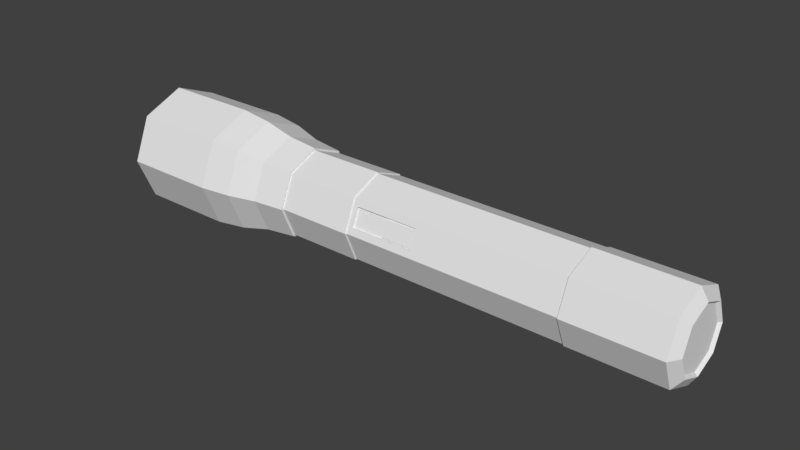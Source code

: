 # Source: Flashlight.blend  (saved by Blender 2.79.0; exported with 4.5.12 LTS)
import bpy
from mathutils import Matrix  # noqa: F401  (used for matrix-valued properties, if any)

bpy.ops.wm.read_factory_settings(use_empty=True)
scene = bpy.context.scene
scene.name = 'Scene'

# ---- collections
col_collection_1 = bpy.data.collections.new('Collection 1'); scene.collection.children.link(col_collection_1)

# ---- materials (node trees are filled in below, after node groups)
mat_color_palette = bpy.data.materials.new('Color Palette')
mat_color_palette.alpha_threshold = 0.0
mat_color_palette.use_transparent_shadow = False
mat_color_palette.roughness = 0.5
mat_color_palette.specular_intensity = 0.0

# ---- material node trees

# ---- world
world_world = bpy.data.worlds.new('World'); scene.world = world_world
world_world.color = (0.05088, 0.05088, 0.05088)
world_world.use_sun_shadow = False
world_world.sun_shadow_jitter_overblur = 0.0
world_world.cycles.sampling_method = 'MANUAL'

# ---- meshes
me_cylinder = bpy.data.meshes.new('Cylinder')
me_cylinder.from_pydata([(5.637e-07, 1.006, 0.4156), (0.7112, 0.7112, 0.4156), (1.006, 3.455e-07, 0.4156), (0.7112, -0.7112, 0.4156), (4.758e-07, -1.006, 0.4156), (-0.7112, -0.7112, 0.4156), (-1.006, 4.014e-07, 0.4156), (-0.7112, 0.7112, 0.4156), (5.567e-07, 1.032, 0.4206), (0.7294, 0.7294, 0.4206), (1.032, 3.381e-07, 0.4206), (0.7294, -0.7294, 0.4206), (4.665e-07, -1.032, 0.4206), (-0.7294, -0.7294, 0.4206), (-1.032, 3.954e-07, 0.4206), (-0.7294, 0.7294, 0.4206), (4.373e-07, 1.032, 0.7847), (0.7294, 0.7294, 0.7847), (1.032, 2.903e-07, 0.7847), (0.7294, -0.7294, 0.7847), (3.472e-07, -1.032, 0.7847), (-0.7294, -0.7294, 0.7847), (-1.032, 3.477e-07, 0.7847), (-0.7294, 0.7294, 0.7847), (4.388e-07, 1.078, 0.7847), (0.7625, 0.7625, 0.7847), (1.078, 2.892e-07, 0.7847), (0.7625, -0.7625, 0.7847), (3.445e-07, -1.078, 0.7847), (-0.7625, -0.7625, 0.7847), (-1.078, 3.492e-07, 0.7847), (-0.7625, 0.7625, 0.7847), (4.222e-07, 1.156, 0.9359), (0.8173, 0.8173, 0.9359), (1.156, 1.849e-07, 0.9359), (0.8173, -0.8173, 0.9359), (3.212e-07, -1.156, 0.9359), (-0.8173, -0.8173, 0.9359), (-1.156, 2.492e-07, 0.9359), (-0.8173, 0.8173, 0.9359), (4.25e-07, 1.331, 1.071), (0.9415, 0.9415, 1.071), (1.331, 8.668e-08, 1.071), (0.9415, -0.9415, 1.071), (3.086e-07, -1.331, 1.071), (-0.9415, -0.9415, 1.071), (-1.331, 1.608e-07, 1.071), (-0.9415, 0.9415, 1.071), (4.942e-07, 1.426, 1.221), (1.008, 1.008, 1.221), (1.426, 3.238e-08, 1.221), (1.008, -1.008, 1.221), (3.696e-07, -1.426, 1.221), (-1.008, -1.008, 1.221), (-1.426, 1.117e-07, 1.221), (-1.008, 1.008, 1.221), (9.811e-07, 1.426, 1.684), (1.008, 1.008, 1.684), (1.426, 5.724e-08, 1.684), (1.008, -1.008, 1.684), (8.565e-07, -1.426, 1.684), (-1.008, -1.008, 1.684), (-1.426, 1.366e-07, 1.684), (-1.008, 1.008, 1.684), (0.8654, 0.8654, 1.684), (9.941e-07, 1.224, 1.684), (1.224, 7.012e-08, 1.684), (0.8654, -0.8654, 1.684), (8.871e-07, -1.224, 1.684), (-0.8654, -0.8654, 1.684), (-1.224, 1.382e-07, 1.684), (-0.8654, 0.8654, 1.684), (0.8005, 0.8005, 1.656), (9.826e-07, 1.132, 1.656), (1.132, 7.869e-08, 1.656), (0.8005, -0.8005, 1.656), (8.836e-07, -1.132, 1.656), (-0.8005, -0.8005, 1.656), (-1.132, 1.417e-07, 1.656), (-0.8005, 0.8005, 1.656), (1.792e-07, 1.006, -0.615), (0.7112, 0.7112, -0.615), (1.006, 8.009e-08, -0.615), (0.7112, -0.7112, -0.615), (9.122e-08, -1.006, -0.615), (-0.7112, -0.7112, -0.615), (-1.006, 1.361e-07, -0.615), (-0.7112, 0.7112, -0.615), (5.078e-08, 1.032, -1.057), (0.7294, 0.7294, -1.057), (0.7294, 0.7294, -0.6189), (1.032, -1.105e-08, -1.057), (1.032, 9.252e-08, -0.6189), (0.7294, -0.7294, -1.057), (0.7294, -0.7294, -0.6189), (-3.94e-08, -1.032, -1.057), (1.107e-07, -1.032, -0.6189), (-0.7294, -0.7294, -1.057), (-0.7294, -0.7294, -0.6189), (-1.032, 4.634e-08, -1.057), (-1.032, 1.499e-07, -0.6189), (-0.7294, 0.7294, -1.057), (-0.7294, 0.7294, -0.6189), (8.74e-08, 0.7687, -1.091), (0.5435, 0.5435, -1.091), (0.7687, 1.836e-08, -1.091), (0.5435, -0.5435, -1.091), (2.02e-08, -0.7687, -1.091), (-0.5435, -0.5435, -1.091), (-0.7687, 6.113e-08, -1.091), (-0.5435, 0.5435, -1.091), (2.009e-07, 1.032, -0.6189), (1.048e-07, 0.701, -1.077), (0.4957, 0.4957, -1.077), (0.701, 2.358e-08, -1.077), (0.4957, -0.4957, -1.077), (4.35e-08, -0.701, -1.077), (-0.4957, -0.4957, -1.077), (-0.701, 6.258e-08, -1.077), (-0.4957, 0.4957, -1.077), (0.1467, -0.9451, 0.395), (0.5645, -0.772, 0.395), (0.5645, -0.772, 0.08658), (0.1467, -0.9451, 0.08658), (-1.006, 2.687e-07, -0.09969), (-0.7112, 0.7112, -0.09969), (0.1304, -0.9056, 0.08658), (0.5482, -0.7326, 0.08658), (0.5482, -0.7326, 0.395), (0.1304, -0.9056, 0.395), (-0.9759, 0.07223, -0.2755), (-0.9759, 0.07223, -0.5938), (-0.7412, 0.639, -0.2755), (-0.7412, 0.639, -0.5938), (-0.989, 0.06849, -0.2755), (-0.989, 0.06849, -0.5938), (-0.7543, 0.6353, -0.2755), (-0.7543, 0.6353, -0.5938), (-1.032, 2.98e-07, 0.6652), (-1.032, 3.045e-07, 0.7527), (-0.7294, 0.7294, 0.7527), (-0.7294, 0.7294, 0.6652), (3.086e-07, -1.032, 0.6652), (3.013e-07, -1.032, 0.7527), (-0.7294, -0.7294, 0.7527), (-0.7294, -0.7294, 0.6652), (1.032, 2.406e-07, 0.6652), (1.032, 2.471e-07, 0.7527), (0.7294, -0.7294, 0.7527), (0.7294, -0.7294, 0.6652), (3.987e-07, 1.032, 0.6652), (3.914e-07, 1.032, 0.7527), (0.7294, 0.7294, 0.7527), (0.7294, 0.7294, 0.6652), (0.1304, -0.9056, 0.08658), (0.1304, -0.9056, 0.2408), (0.5482, -0.7326, 0.08658), (0.5482, -0.7326, 0.2408), (0.5242, -0.7665, 0.2374), (0.1714, -0.9126, 0.2374), (0.5242, -0.7665, 0.08994), (0.1714, -0.9126, 0.08994), (0.7294, 0.7294, -0.6848), (0.7294, 0.7294, -0.7704), (1.032, 4.941e-09, -0.6848), (1.032, -6.965e-08, -0.7704), (0.7294, -0.7294, -0.6848), (0.7294, -0.7294, -0.7704), (-1.624e-08, -1.032, -0.6848), (-1.243e-07, -1.032, -0.7704), (-0.7294, -0.7294, -0.6848), (-0.7294, -0.7294, -0.7704), (-1.032, 6.233e-08, -0.6848), (-1.032, -1.226e-08, -0.7704), (-0.7294, 0.7294, -0.6848), (-0.7294, 0.7294, -0.7704), (-3.415e-08, 1.032, -0.7704), (7.394e-08, 1.032, -0.6848)], [], [(80, 0, 1, 81), (81, 1, 2, 82), (82, 2, 3, 83), (84, 4, 5, 85), (85, 5, 6, 124), (6, 5, 13, 14), (124, 6, 7, 125), (125, 7, 0, 80), (140, 139, 22, 23), (4, 3, 11, 12), (7, 6, 14, 15), (2, 1, 9, 10), (5, 4, 12, 13), (0, 7, 15, 8), (1, 0, 8, 9), (3, 2, 10, 11), (22, 21, 29, 30), (144, 143, 20, 21), (148, 147, 18, 19), (152, 151, 16, 17), (151, 140, 23, 16), (139, 144, 21, 22), (143, 148, 19, 20), (147, 152, 17, 18), (25, 24, 32, 33), (20, 19, 27, 28), (18, 17, 25, 26), (23, 22, 30, 31), (21, 20, 28, 29), (19, 18, 26, 27), (17, 16, 24, 25), (16, 23, 31, 24), (39, 38, 46, 47), (24, 31, 39, 32), (30, 29, 37, 38), (28, 27, 35, 36), (26, 25, 33, 34), (31, 30, 38, 39), (29, 28, 36, 37), (27, 26, 34, 35), (42, 41, 49, 50), (37, 36, 44, 45), (35, 34, 42, 43), (33, 32, 40, 41), (32, 39, 47, 40), (38, 37, 45, 46), (36, 35, 43, 44), (34, 33, 41, 42), (48, 55, 63, 56), (47, 46, 54, 55), (45, 44, 52, 53), (43, 42, 50, 51), (41, 40, 48, 49), (40, 47, 55, 48), (46, 45, 53, 54), (44, 43, 51, 52), (59, 58, 66, 67), (54, 53, 61, 62), (52, 51, 59, 60), (50, 49, 57, 58), (55, 54, 62, 63), (53, 52, 60, 61), (51, 50, 58, 59), (49, 48, 56, 57), (71, 70, 78, 79), (57, 56, 65, 64), (56, 63, 71, 65), (62, 61, 69, 70), (60, 59, 67, 68), (58, 57, 64, 66), (63, 62, 70, 71), (61, 60, 68, 69), (72, 73, 79, 78, 77, 76, 75, 74), (69, 68, 76, 77), (67, 66, 74, 75), (64, 65, 73, 72), (65, 71, 79, 73), (70, 69, 77, 78), (68, 67, 75, 76), (66, 64, 72, 74), (84, 85, 98, 96), (82, 83, 94, 92), (80, 81, 90, 111), (87, 80, 111, 102), (85, 86, 100, 98), (83, 84, 96, 94), (81, 82, 92, 90), (86, 87, 102, 100), (89, 91, 105, 104), (105, 106, 115, 114), (95, 97, 108, 107), (101, 88, 103, 110), (88, 89, 104, 103), (91, 93, 106, 105), (97, 99, 109, 108), (93, 95, 107, 106), (99, 101, 110, 109), (174, 102, 111, 177), (172, 100, 102, 174), (170, 98, 100, 172), (168, 96, 98, 170), (166, 94, 96, 168), (164, 92, 94, 166), (162, 90, 92, 164), (177, 111, 90, 162), (112, 113, 114, 115, 116, 117, 118, 119), (103, 104, 113, 112), (110, 103, 112, 119), (108, 109, 118, 117), (106, 107, 116, 115), (104, 105, 114, 113), (109, 110, 119, 118), (107, 108, 117, 116), (3, 4, 120, 121), (83, 3, 121, 122), (84, 83, 122, 123), (120, 123, 126, 129), (87, 125, 80), (86, 124, 130, 131), (85, 124, 86), (4, 84, 123, 120), (122, 121, 128, 127), (121, 120, 129, 128), (123, 122, 127, 126), (127, 128, 129, 126), (133, 131, 135, 137), (124, 125, 132, 130), (87, 86, 131, 133), (125, 87, 133, 132), (135, 134, 136, 137), (131, 130, 134, 135), (130, 132, 136, 134), (132, 133, 137, 136), (10, 9, 153, 146), (146, 153, 152, 147), (12, 11, 149, 142), (142, 149, 148, 143), (14, 13, 145, 138), (138, 145, 144, 139), (8, 15, 141, 150), (150, 141, 140, 151), (9, 8, 150, 153), (153, 150, 151, 152), (11, 10, 146, 149), (149, 146, 147, 148), (13, 12, 142, 145), (145, 142, 143, 144), (15, 14, 138, 141), (141, 138, 139, 140), (155, 154, 161, 159), (160, 158, 159, 161), (157, 155, 159, 158), (156, 157, 158, 160), (154, 156, 160, 161), (88, 176, 163, 89), (176, 177, 162, 163), (89, 163, 165, 91), (163, 162, 164, 165), (91, 165, 167, 93), (165, 164, 166, 167), (93, 167, 169, 95), (167, 166, 168, 169), (95, 169, 171, 97), (169, 168, 170, 171), (97, 171, 173, 99), (171, 170, 172, 173), (99, 173, 175, 101), (173, 172, 174, 175), (101, 175, 176, 88), (175, 174, 177, 176)])
_uv = me_cylinder.uv_layers.new(name='UVMap')
_uv.uv.foreach_set('vector', [0.007771, 0.988, 0.007771, 0.988, 0.007771, 0.988, 0.007771, 0.988, 0.007771, 0.988, 0.007771, 0.988, 0.007771, 0.988, 0.007771, 0.988, 0.007771, 0.988, 0.007771, 0.988, 0.007771, 0.988, 0.007771, 0.988, 0.007771, 0.988, 0.007771, 0.988, 0.007771, 0.988, 0.007771, 0.988, 0.007771, 0.988, 0.007771, 0.988, 0.007771, 0.988, 0.007771, 0.988, 0.007771, 0.988, 0.007771, 0.988, 0.007771, 0.988, 0.007771, 0.988, 0.007771, 0.988, 0.007771, 0.988, 0.007771, 0.988, 0.007771, 0.988, 0.007771, 0.988, 0.007771, 0.988, 0.007771, 0.988, 0.007771, 0.988, 0.007771, 0.988, 0.007771, 0.988, 0.007771, 0.988, 0.007771, 0.988, 0.007771, 0.988, 0.007771, 0.988, 0.007771, 0.988, 0.007771, 0.988, 0.007771, 0.988, 0.007771, 0.988, 0.007771, 0.988, 0.007771, 0.988, 0.007771, 0.988, 0.007771, 0.988, 0.007771, 0.988, 0.007771, 0.988, 0.007771, 0.988, 0.007771, 0.988, 0.007771, 0.988, 0.007771, 0.988, 0.007771, 0.988, 0.007771, 0.988, 0.007771, 0.988, 0.007771, 0.988, 0.007771, 0.988, 0.007771, 0.988, 0.007771, 0.988, 0.007771, 0.988, 0.007771, 0.988, 0.007771, 0.988, 0.007771, 0.988, 0.007771, 0.988, 0.007771, 0.988, 0.007771, 0.988, 0.007771, 0.988, 0.007771, 0.988, 0.007771, 0.988, 0.007771, 0.988, 0.007771, 0.988, 0.007771, 0.988, 0.007771, 0.988, 0.007771, 0.988, 0.007771, 0.988, 0.007771, 0.988, 0.007771, 0.988, 0.007771, 0.988, 0.007771, 0.988, 0.007771, 0.988, 0.007771, 0.988, 0.007771, 0.988, 0.007771, 0.988, 0.007771, 0.988, 0.007771, 0.988, 0.007771, 0.988, 0.007771, 0.988, 0.007771, 0.988, 0.007771, 0.988, 0.007771, 0.988, 0.007771, 0.988, 0.007771, 0.988, 0.007771, 0.988, 0.007771, 0.988, 0.007771, 0.988, 0.007771, 0.988, 0.007771, 0.988, 0.007771, 0.988, 0.007771, 0.988, 0.007771, 0.988, 0.007771, 0.988, 0.007771, 0.988, 0.007771, 0.988, 0.007771, 0.988, 0.007771, 0.988, 0.007771, 0.988, 0.007771, 0.988, 0.007771, 0.988, 0.007771, 0.988, 0.007771, 0.988, 0.007771, 0.988, 0.007771, 0.988, 0.007771, 0.988, 0.007771, 0.988, 0.007771, 0.988, 0.007771, 0.988, 0.007771, 0.988, 0.007771, 0.988, 0.007771, 0.988, 0.007771, 0.988, 0.007771, 0.988, 0.007771, 0.988, 0.007771, 0.988, 0.007771, 0.988, 0.007771, 0.988, 0.007771, 0.988, 0.007771, 0.988, 0.007771, 0.988, 0.007771, 0.988, 0.007771, 0.988, 0.007771, 0.988, 0.007771, 0.988, 0.007771, 0.988, 0.007771, 0.988, 0.007771, 0.988, 0.007771, 0.988, 0.007771, 0.988, 0.007771, 0.988, 0.007771, 0.988, 0.007771, 0.988, 0.007771, 0.988, 0.007771, 0.988, 0.007771, 0.988, 0.007771, 0.988, 0.007771, 0.988, 0.007771, 0.988, 0.007771, 0.988, 0.007771, 0.988, 0.007771, 0.988, 0.007771, 0.988, 0.007771, 0.988, 0.007771, 0.988, 0.007771, 0.988, 0.007771, 0.988, 0.007771, 0.988, 0.007771, 0.988, 0.007771, 0.988, 0.007771, 0.988, 0.007771, 0.988, 0.007771, 0.988, 0.007771, 0.988, 0.007771, 0.988, 0.007771, 0.988, 0.007771, 0.988, 0.007771, 0.988, 0.007771, 0.988, 0.007771, 0.988, 0.007771, 0.988, 0.007771, 0.988, 0.007771, 0.988, 0.007771, 0.988, 0.007771, 0.988, 0.007771, 0.988, 0.007771, 0.988, 0.007771, 0.988, 0.007771, 0.988, 0.007771, 0.988, 0.007771, 0.988, 0.007771, 0.988, 0.007771, 0.988, 0.007771, 0.988, 0.007771, 0.988, 0.007771, 0.988, 0.007771, 0.988, 0.007771, 0.988, 0.007771, 0.988, 0.007771, 0.988, 0.007771, 0.988, 0.007771, 0.988, 0.007771, 0.988, 0.007771, 0.988, 0.007771, 0.988, 0.007771, 0.988, 0.007771, 0.988, 0.007771, 0.988, 0.007771, 0.988, 0.007771, 0.988, 0.007771, 0.988, 0.007771, 0.988, 0.007771, 0.988, 0.007771, 0.988, 0.007771, 0.988, 0.007771, 0.988, 0.007771, 0.988, 0.007771, 0.988, 0.007771, 0.988, 0.007771, 0.988, 0.007771, 0.988, 0.007771, 0.988, 0.007771, 0.988, 0.007771, 0.988, 0.007771, 0.988, 0.007771, 0.988, 0.007771, 0.988, 0.007771, 0.988, 0.007771, 0.988, 0.007771, 0.988, 0.007771, 0.988, 0.007771, 0.988, 0.007771, 0.988, 0.007771, 0.988, 0.007771, 0.988, 0.007771, 0.988, 0.007771, 0.988, 0.007771, 0.988, 0.007771, 0.988, 0.007771, 0.988, 0.007771, 0.988, 0.007771, 0.988, 0.007771, 0.988, 0.007771, 0.988, 0.007771, 0.988, 0.007771, 0.988, 0.007771, 0.988, 0.007771, 0.988, 0.007771, 0.988, 0.007771, 0.988, 0.007771, 0.988, 0.007771, 0.988, 0.007771, 0.988, 0.007771, 0.988, 0.007771, 0.988, 0.007771, 0.988, 0.007771, 0.988, 0.007771, 0.988, 0.007771, 0.988, 0.007771, 0.988, 0.007771, 0.988, 0.007771, 0.988, 0.007771, 0.988, 0.007771, 0.988, 0.007771, 0.988, 0.007771, 0.988, 0.007771, 0.988, 0.007771, 0.988, 0.007771, 0.988, 0.007771, 0.988, 0.007771, 0.988, 0.007771, 0.988, 0.007771, 0.988, 0.007771, 0.988, 0.007771, 0.988, 0.007771, 0.988, 0.007771, 0.988, 0.007771, 0.988, 0.007771, 0.988, 0.007771, 0.988, 0.007771, 0.988, 0.007771, 0.988, 0.007771, 0.988, 0.007771, 0.988, 0.007771, 0.988, 0.007771, 0.988, 0.007771, 0.988, 0.007771, 0.988, 0.007771, 0.988, 0.007771, 0.988, 0.007771, 0.988, 0.007771, 0.988, 0.007771, 0.988, 0.007771, 0.988, 0.007771, 0.988, 0.007771, 0.988, 0.007771, 0.988, 0.007771, 0.988, 0.007771, 0.988, 0.007771, 0.988, 0.007771, 0.988, 0.02338, 0.9699, 0.02338, 0.9699, 0.02338, 0.9699, 0.02338, 0.9699, 0.02338, 0.9699, 0.02338, 0.9699, 0.02338, 0.9699, 0.02338, 0.9699, 0.007771, 0.988, 0.007771, 0.988, 0.007771, 0.988, 0.007771, 0.988, 0.007771, 0.988, 0.007771, 0.988, 0.007771, 0.988, 0.007771, 0.988, 0.007771, 0.988, 0.007771, 0.988, 0.007771, 0.988, 0.007771, 0.988, 0.007771, 0.988, 0.007771, 0.988, 0.007771, 0.988, 0.007771, 0.988, 0.007771, 0.988, 0.007771, 0.988, 0.007771, 0.988, 0.007771, 0.988, 0.007771, 0.988, 0.007771, 0.988, 0.007771, 0.988, 0.007771, 0.988, 0.007771, 0.988, 0.007771, 0.988, 0.007771, 0.988, 0.007771, 0.988, 0.007771, 0.988, 0.007771, 0.988, 0.007771, 0.988, 0.007771, 0.988, 0.007771, 0.988, 0.007771, 0.988, 0.007771, 0.988, 0.007771, 0.988, 0.007771, 0.988, 0.007771, 0.988, 0.007771, 0.988, 0.007771, 0.988, 0.007771, 0.988, 0.007771, 0.988, 0.007771, 0.988, 0.007771, 0.988, 0.007771, 0.988, 0.007771, 0.988, 0.007771, 0.988, 0.007771, 0.988, 0.007771, 0.988, 0.007771, 0.988, 0.007771, 0.988, 0.007771, 0.988, 0.007771, 0.988, 0.007771, 0.988, 0.007771, 0.988, 0.007771, 0.988, 0.007771, 0.988, 0.007771, 0.988, 0.007771, 0.988, 0.007771, 0.988, 0.007771, 0.988, 0.007771, 0.988, 0.007771, 0.988, 0.007771, 0.988, 0.007968, 0.9595, 0.007968, 0.9595, 0.007968, 0.9595, 0.007968, 0.9595, 0.007771, 0.988, 0.007771, 0.988, 0.007771, 0.988, 0.007771, 0.988, 0.007771, 0.988, 0.007771, 0.988, 0.007771, 0.988, 0.007771, 0.988, 0.007771, 0.988, 0.007771, 0.988, 0.007771, 0.988, 0.007771, 0.988, 0.007771, 0.988, 0.007771, 0.988, 0.007771, 0.988, 0.007771, 0.988, 0.007771, 0.988, 0.007771, 0.988, 0.007771, 0.988, 0.007771, 0.988, 0.007771, 0.988, 0.007771, 0.988, 0.007771, 0.988, 0.007771, 0.988, 0.007771, 0.988, 0.007771, 0.988, 0.007771, 0.988, 0.007771, 0.988, 0.007771, 0.988, 0.007771, 0.988, 0.007771, 0.988, 0.007771, 0.988, 0.007771, 0.988, 0.007771, 0.988, 0.007771, 0.988, 0.007771, 0.988, 0.007771, 0.988, 0.007771, 0.988, 0.007771, 0.988, 0.007771, 0.988, 0.007771, 0.988, 0.007771, 0.988, 0.007771, 0.988, 0.007771, 0.988, 0.007771, 0.988, 0.007771, 0.988, 0.007771, 0.988, 0.007771, 0.988, 0.007771, 0.988, 0.007771, 0.988, 0.007771, 0.988, 0.007771, 0.988, 0.007771, 0.988, 0.007771, 0.988, 0.007771, 0.988, 0.007771, 0.988, 0.007771, 0.988, 0.007771, 0.988, 0.007771, 0.988, 0.007771, 0.988, 0.007968, 0.9595, 0.007968, 0.9595, 0.007968, 0.9595, 0.007968, 0.9595, 0.007968, 0.9595, 0.007968, 0.9595, 0.007968, 0.9595, 0.007968, 0.9595, 0.007968, 0.9595, 0.007968, 0.9595, 0.007968, 0.9595, 0.007968, 0.9595, 0.007968, 0.9595, 0.007968, 0.9595, 0.007968, 0.9595, 0.007968, 0.9595, 0.007968, 0.9595, 0.007968, 0.9595, 0.007968, 0.9595, 0.007968, 0.9595, 0.007968, 0.9595, 0.007968, 0.9595, 0.007968, 0.9595, 0.007968, 0.9595, 0.007968, 0.9595, 0.007968, 0.9595, 0.007968, 0.9595, 0.007968, 0.9595, 0.007968, 0.9595, 0.007968, 0.9595, 0.007968, 0.9595, 0.007968, 0.9595, 0.007968, 0.9595, 0.007968, 0.9595, 0.007968, 0.9595, 0.007968, 0.9595, 0.007771, 0.988, 0.007771, 0.988, 0.007771, 0.988, 0.007771, 0.988, 0.007771, 0.988, 0.007771, 0.988, 0.007771, 0.988, 0.007771, 0.988, 0.007771, 0.988, 0.007771, 0.988, 0.007771, 0.988, 0.007771, 0.988, 0.007771, 0.988, 0.007771, 0.988, 0.007771, 0.988, 0.007771, 0.988, 0.007771, 0.988, 0.007771, 0.988, 0.007771, 0.988, 0.007771, 0.988, 0.007771, 0.988, 0.007771, 0.988, 0.007771, 0.988, 0.007771, 0.988, 0.007771, 0.988, 0.007771, 0.988, 0.007771, 0.988, 0.007771, 0.988, 0.007771, 0.988, 0.007771, 0.988, 0.007771, 0.988, 0.007771, 0.988, 0.007771, 0.988, 0.007771, 0.988, 0.007771, 0.988, 0.007771, 0.988, 0.007771, 0.988, 0.007771, 0.988, 0.007771, 0.988, 0.007771, 0.988, 0.007771, 0.988, 0.007771, 0.988, 0.007771, 0.988, 0.007771, 0.988, 0.007771, 0.988, 0.007771, 0.988, 0.007771, 0.988, 0.007771, 0.988, 0.007771, 0.988, 0.007771, 0.988, 0.007771, 0.988, 0.007771, 0.988, 0.007771, 0.988, 0.007771, 0.988, 0.007771, 0.988, 0.007771, 0.988, 0.007771, 0.988, 0.007771, 0.988, 0.007771, 0.988, 0.007771, 0.988, 0.007771, 0.988, 0.007771, 0.988, 0.007771, 0.988, 0.007771, 0.988, 0.007771, 0.988, 0.007771, 0.988, 0.007771, 0.988, 0.007771, 0.988, 0.007771, 0.988, 0.007771, 0.988, 0.007771, 0.988, 0.007771, 0.988, 0.007771, 0.988, 0.007771, 0.988, 0.007771, 0.988, 0.007771, 0.988, 0.007771, 0.988, 0.007771, 0.988, 0.007771, 0.988, 0.007771, 0.988, 0.007771, 0.988, 0.007771, 0.988, 0.01544, 0.9027, 0.01544, 0.9027, 0.01544, 0.9027, 0.01544, 0.9027, 0.007771, 0.988, 0.007771, 0.988, 0.007771, 0.988, 0.007771, 0.988, 0.01544, 0.9027, 0.01544, 0.9027, 0.01544, 0.9027, 0.01544, 0.9027, 0.007771, 0.988, 0.007771, 0.988, 0.007771, 0.988, 0.007771, 0.988, 0.01544, 0.9027, 0.01544, 0.9027, 0.01544, 0.9027, 0.01544, 0.9027, 0.007771, 0.988, 0.007771, 0.988, 0.007771, 0.988, 0.007771, 0.988, 0.01544, 0.9027, 0.01544, 0.9027, 0.01544, 0.9027, 0.01544, 0.9027, 0.007771, 0.988, 0.007771, 0.988, 0.007771, 0.988, 0.007771, 0.988, 0.01544, 0.9027, 0.01544, 0.9027, 0.01544, 0.9027, 0.01544, 0.9027, 0.007771, 0.988, 0.007771, 0.988, 0.007771, 0.988, 0.007771, 0.988, 0.01544, 0.9027, 0.01544, 0.9027, 0.01544, 0.9027, 0.01544, 0.9027, 0.007771, 0.988, 0.007771, 0.988, 0.007771, 0.988, 0.007771, 0.988, 0.01544, 0.9027, 0.01544, 0.9027, 0.01544, 0.9027, 0.01544, 0.9027, 0.007771, 0.988, 0.007771, 0.988, 0.007771, 0.988, 0.007771, 0.988, 0.01544, 0.9027, 0.01544, 0.9027, 0.01544, 0.9027, 0.01544, 0.9027, 0.007964, 0.9694, 0.007964, 0.9694, 0.007964, 0.9694, 0.007964, 0.9694, 0.007964, 0.9694, 0.007964, 0.9694, 0.007964, 0.9694, 0.007964, 0.9694, 0.007964, 0.9694, 0.007964, 0.9694, 0.007964, 0.9694, 0.007964, 0.9694, 0.007964, 0.9694, 0.007964, 0.9694, 0.007964, 0.9694, 0.007964, 0.9694, 0.007964, 0.9694, 0.007964, 0.9694, 0.007964, 0.9694, 0.007964, 0.9694, 0.007771, 0.988, 0.007771, 0.988, 0.007771, 0.988, 0.007771, 0.988, 0.01548, 0.9567, 0.01548, 0.9567, 0.01548, 0.9567, 0.01548, 0.9567, 0.007771, 0.988, 0.007771, 0.988, 0.007771, 0.988, 0.007771, 0.988, 0.01548, 0.9567, 0.01548, 0.9567, 0.01548, 0.9567, 0.01548, 0.9567, 0.007771, 0.988, 0.007771, 0.988, 0.007771, 0.988, 0.007771, 0.988, 0.01548, 0.9567, 0.01548, 0.9567, 0.01548, 0.9567, 0.01548, 0.9567, 0.007771, 0.988, 0.007771, 0.988, 0.007771, 0.988, 0.007771, 0.988, 0.01548, 0.9567, 0.01548, 0.9567, 0.01548, 0.9567, 0.01548, 0.9567, 0.007771, 0.988, 0.007771, 0.988, 0.007771, 0.988, 0.007771, 0.988, 0.01548, 0.9567, 0.01548, 0.9567, 0.01548, 0.9567, 0.01548, 0.9567, 0.007771, 0.988, 0.007771, 0.988, 0.007771, 0.988, 0.007771, 0.988, 0.01548, 0.9567, 0.01548, 0.9567, 0.01548, 0.9567, 0.01548, 0.9567, 0.007771, 0.988, 0.007771, 0.988, 0.007771, 0.988, 0.007771, 0.988, 0.01548, 0.9567, 0.01548, 0.9567, 0.01548, 0.9567, 0.01548, 0.9567, 0.007771, 0.988, 0.007771, 0.988, 0.007771, 0.988, 0.007771, 0.988, 0.01548, 0.9567, 0.01548, 0.9567, 0.01548, 0.9567, 0.01548, 0.9567])
me_cylinder.materials.append(mat_color_palette)
me_cylinder.use_remesh_preserve_volume = False
me_cylinder.use_remesh_preserve_attributes = False
me_cylinder.use_mirror_vertex_groups = False
me_cylinder.update()

# ---- objects
ob_cylinder = bpy.data.objects.new('Cylinder', me_cylinder)

# ---- transforms, parenting, visibility, modifiers, constraints
ob_cylinder.location = (0.8593, 0.0, 0.0)
ob_cylinder.rotation_euler = (-1.344e-07, -1.571, 0.0)
ob_cylinder.scale = (0.6171, 0.6171, 3.039)
ob_cylinder.lineart.crease_threshold = 0.0

# ---- collection membership
col_collection_1.objects.link(ob_cylinder)

# ---- scene / render settings (as saved in the file)
scene.frame_start = 1; scene.frame_end = 250; scene.frame_set(1)
scene.render.engine = 'BLENDER_EEVEE_NEXT'
scene.render.resolution_percentage = 50
scene.render.dither_intensity = 0.0
scene.cycles.use_denoising = False
scene.cycles.samples = 128
scene.cycles.sampling_pattern = 'TABULATED_SOBOL'
scene.cycles.use_adaptive_sampling = False
scene.cycles.use_light_tree = False
scene.cycles.blur_glossy = 0.0
scene.cycles.sample_clamp_indirect = 0.0
scene.view_settings.view_transform = 'Standard'
bpy.context.view_layer.update()

# ---- added for rendering (the .blend has no active camera and no usable light): camera, sun
cam_auto = bpy.data.cameras.new('AutoCamera')
cam_auto.lens = 50.0
cam_auto.sensor_width = 36.0
cam_auto.clip_end = 1000.0
ob_auto_camera = bpy.data.objects.new('AutoCamera', cam_auto)
scene.collection.objects.link(ob_auto_camera)
ob_auto_camera.location = (8.09348, -9.76297, 6.50865)
ob_auto_camera.rotation_euler = (1.09748, -7.21219e-08, 0.694738)
scene.camera = ob_auto_camera
light_auto_sun = bpy.data.lights.new('AutoSun', 'SUN')
light_auto_sun.energy = 3.0
light_auto_sun.angle = 0.0523599
ob_auto_sun = bpy.data.objects.new('AutoSun', light_auto_sun)
scene.collection.objects.link(ob_auto_sun)
ob_auto_sun.rotation_euler = (0.872665, 0.174533, 0.523599)
bpy.context.view_layer.update()
